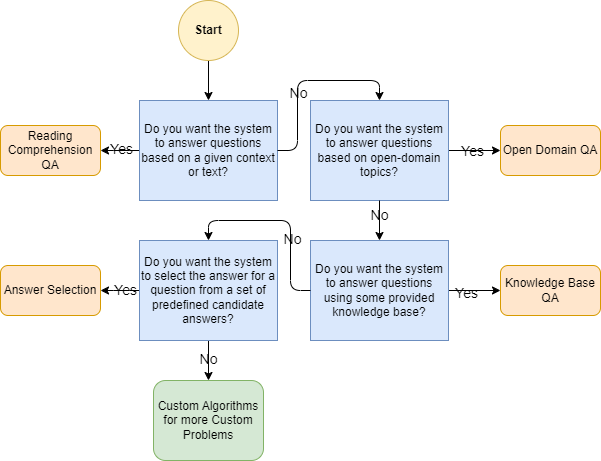

The diagram above was exported from draw.io. Its source (the exported page's mxGraphModel, read from the mxfile embedded in the PNG):
<mxGraphModel dx="1050" dy="1583" grid="1" gridSize="10" guides="1" tooltips="1" connect="1" arrows="1" fold="1" page="1" pageScale="1" pageWidth="850" pageHeight="1100" math="0" shadow="0">
  <root>
    <mxCell id="0" />
    <mxCell id="1" parent="0" />
    <mxCell id="GR7H-9Kw2JN5aRUjYxZn-1" style="edgeStyle=orthogonalEdgeStyle;rounded=1;orthogonalLoop=1;jettySize=auto;html=1;entryX=0.5;entryY=0;entryDx=0;entryDy=0;" parent="1" source="GR7H-9Kw2JN5aRUjYxZn-2" target="GR7H-9Kw2JN5aRUjYxZn-7" edge="1">
      <mxGeometry relative="1" as="geometry" />
    </mxCell>
    <mxCell id="GR7H-9Kw2JN5aRUjYxZn-2" value="Start" style="ellipse;whiteSpace=wrap;html=1;aspect=fixed;labelBackgroundColor=none;rounded=1;fillColor=#fff2cc;strokeColor=#d6b656;fontStyle=1" parent="1" vertex="1">
      <mxGeometry x="358" y="-120" width="60" height="60" as="geometry" />
    </mxCell>
    <mxCell id="GR7H-9Kw2JN5aRUjYxZn-3" style="edgeStyle=orthogonalEdgeStyle;rounded=1;orthogonalLoop=1;jettySize=auto;html=1;entryX=0.5;entryY=0;entryDx=0;entryDy=0;" parent="1" source="rnwWnYF0LIB5ddyU8Bez-7" target="GR7H-9Kw2JN5aRUjYxZn-27" edge="1">
      <mxGeometry relative="1" as="geometry">
        <mxPoint x="401.99999999999955" y="160" as="targetPoint" />
      </mxGeometry>
    </mxCell>
    <mxCell id="rnwWnYF0LIB5ddyU8Bez-13" value="No" style="edgeLabel;html=1;align=center;verticalAlign=middle;resizable=0;points=[];fontSize=14;labelBackgroundColor=none;" parent="GR7H-9Kw2JN5aRUjYxZn-3" connectable="0" vertex="1">
      <mxGeometry x="-0.08" y="-1" relative="1" as="geometry">
        <mxPoint as="offset" />
      </mxGeometry>
    </mxCell>
    <mxCell id="GR7H-9Kw2JN5aRUjYxZn-5" style="edgeStyle=orthogonalEdgeStyle;rounded=1;orthogonalLoop=1;jettySize=auto;html=1;entryX=1;entryY=0.5;entryDx=0;entryDy=0;" parent="1" source="GR7H-9Kw2JN5aRUjYxZn-7" target="GR7H-9Kw2JN5aRUjYxZn-8" edge="1">
      <mxGeometry relative="1" as="geometry" />
    </mxCell>
    <mxCell id="GR7H-9Kw2JN5aRUjYxZn-6" value="Yes" style="edgeLabel;html=1;align=center;verticalAlign=middle;resizable=0;points=[];fontSize=14;labelBackgroundColor=none;" parent="GR7H-9Kw2JN5aRUjYxZn-5" connectable="0" vertex="1">
      <mxGeometry x="-0.0947" y="-2" relative="1" as="geometry">
        <mxPoint as="offset" />
      </mxGeometry>
    </mxCell>
    <mxCell id="GR7H-9Kw2JN5aRUjYxZn-7" value="Do you want the system to answer questions based on a given context or text?" style="rounded=0;whiteSpace=wrap;html=1;fontSize=12;labelBackgroundColor=none;labelBorderColor=none;fillColor=#dae8fc;strokeColor=#6c8ebf;" parent="1" vertex="1">
      <mxGeometry x="319" y="-20" width="138" height="100" as="geometry" />
    </mxCell>
    <UserObject label="Reading Comprehension QA" linkTarget="_blank" id="GR7H-9Kw2JN5aRUjYxZn-8">
      <mxCell style="rounded=1;whiteSpace=wrap;html=1;fontSize=12;labelBackgroundColor=none;labelBorderColor=none;fillColor=#ffe6cc;strokeColor=#d79b00;align=center;" parent="1" vertex="1">
        <mxGeometry x="180" y="5" width="100" height="50" as="geometry" />
      </mxCell>
    </UserObject>
    <mxCell id="GR7H-9Kw2JN5aRUjYxZn-27" value="Custom Algorithms for more Custom Problems" style="rounded=1;whiteSpace=wrap;html=1;fontSize=12;labelBackgroundColor=none;labelBorderColor=none;verticalAlign=middle;fillColor=#d5e8d4;strokeColor=#82b366;" parent="1" vertex="1">
      <mxGeometry x="333" y="260" width="110" height="80" as="geometry" />
    </mxCell>
    <mxCell id="EDTa-PkipAB8CWx7JHQL-2" value="" style="edgeStyle=orthogonalEdgeStyle;rounded=1;orthogonalLoop=1;jettySize=auto;html=1;entryX=0.5;entryY=0;entryDx=0;entryDy=0;" parent="1" source="GR7H-9Kw2JN5aRUjYxZn-7" target="EDTa-PkipAB8CWx7JHQL-1" edge="1">
      <mxGeometry relative="1" as="geometry">
        <mxPoint x="402" y="430" as="targetPoint" />
        <mxPoint x="402" y="80" as="sourcePoint" />
      </mxGeometry>
    </mxCell>
    <mxCell id="EDTa-PkipAB8CWx7JHQL-3" value="No" style="edgeLabel;html=1;align=center;verticalAlign=middle;resizable=0;points=[];fontSize=14;labelBackgroundColor=none;" parent="EDTa-PkipAB8CWx7JHQL-2" connectable="0" vertex="1">
      <mxGeometry x="-0.1837" relative="1" as="geometry">
        <mxPoint as="offset" />
      </mxGeometry>
    </mxCell>
    <mxCell id="EDTa-PkipAB8CWx7JHQL-5" style="edgeStyle=orthogonalEdgeStyle;rounded=1;orthogonalLoop=1;jettySize=auto;html=1;entryX=0;entryY=0.5;entryDx=0;entryDy=0;" parent="1" source="EDTa-PkipAB8CWx7JHQL-1" target="EDTa-PkipAB8CWx7JHQL-4" edge="1">
      <mxGeometry relative="1" as="geometry" />
    </mxCell>
    <mxCell id="EDTa-PkipAB8CWx7JHQL-6" value="Yes" style="edgeLabel;html=1;align=center;verticalAlign=middle;resizable=0;points=[];labelBackgroundColor=none;fontSize=14;" parent="EDTa-PkipAB8CWx7JHQL-5" connectable="0" vertex="1">
      <mxGeometry x="-0.1154" relative="1" as="geometry">
        <mxPoint as="offset" />
      </mxGeometry>
    </mxCell>
    <mxCell id="EDTa-PkipAB8CWx7JHQL-1" value="Do you want the system to answer questions based on open-domain topics?" style="rounded=0;whiteSpace=wrap;html=1;fontSize=12;labelBackgroundColor=none;labelBorderColor=none;fillColor=#dae8fc;strokeColor=#6c8ebf;" parent="1" vertex="1">
      <mxGeometry x="490" y="-20" width="138" height="100" as="geometry" />
    </mxCell>
    <UserObject label="Open Domain QA" linkTarget="_blank" id="EDTa-PkipAB8CWx7JHQL-4">
      <mxCell style="rounded=1;whiteSpace=wrap;html=1;fontSize=12;labelBackgroundColor=none;labelBorderColor=none;fillColor=#ffe6cc;strokeColor=#d79b00;align=center;" parent="1" vertex="1">
        <mxGeometry x="680" y="5" width="100" height="50" as="geometry" />
      </mxCell>
    </UserObject>
    <mxCell id="rnwWnYF0LIB5ddyU8Bez-2" value="" style="edgeStyle=orthogonalEdgeStyle;rounded=1;orthogonalLoop=1;jettySize=auto;html=1;entryX=0.5;entryY=0;entryDx=0;entryDy=0;" parent="1" source="EDTa-PkipAB8CWx7JHQL-1" target="rnwWnYF0LIB5ddyU8Bez-1" edge="1">
      <mxGeometry relative="1" as="geometry">
        <mxPoint x="402" y="500" as="targetPoint" />
        <mxPoint x="402" y="260" as="sourcePoint" />
      </mxGeometry>
    </mxCell>
    <mxCell id="rnwWnYF0LIB5ddyU8Bez-5" value="No" style="edgeLabel;html=1;align=center;verticalAlign=middle;resizable=0;points=[];labelBackgroundColor=none;fontSize=14;" parent="rnwWnYF0LIB5ddyU8Bez-2" connectable="0" vertex="1">
      <mxGeometry x="-0.3029" y="-1" relative="1" as="geometry">
        <mxPoint as="offset" />
      </mxGeometry>
    </mxCell>
    <mxCell id="rnwWnYF0LIB5ddyU8Bez-4" style="edgeStyle=orthogonalEdgeStyle;rounded=1;orthogonalLoop=1;jettySize=auto;html=1;entryX=0;entryY=0.5;entryDx=0;entryDy=0;" parent="1" source="rnwWnYF0LIB5ddyU8Bez-1" target="rnwWnYF0LIB5ddyU8Bez-3" edge="1">
      <mxGeometry relative="1" as="geometry" />
    </mxCell>
    <mxCell id="rnwWnYF0LIB5ddyU8Bez-6" value="Yes" style="edgeLabel;html=1;align=center;verticalAlign=middle;resizable=0;points=[];fontSize=14;labelBackgroundColor=none;" parent="rnwWnYF0LIB5ddyU8Bez-4" connectable="0" vertex="1">
      <mxGeometry x="-0.3292" y="-2" relative="1" as="geometry">
        <mxPoint as="offset" />
      </mxGeometry>
    </mxCell>
    <mxCell id="rnwWnYF0LIB5ddyU8Bez-1" value="Do you want the system to answer questions using some provided knowledge base?" style="rounded=0;whiteSpace=wrap;html=1;fontSize=12;labelBackgroundColor=none;labelBorderColor=none;fillColor=#dae8fc;strokeColor=#6c8ebf;" parent="1" vertex="1">
      <mxGeometry x="490" y="120" width="138" height="100" as="geometry" />
    </mxCell>
    <UserObject label="Knowledge Base QA" linkTarget="_blank" id="rnwWnYF0LIB5ddyU8Bez-3">
      <mxCell style="rounded=1;whiteSpace=wrap;html=1;fontSize=12;labelBackgroundColor=none;labelBorderColor=none;fillColor=#ffe6cc;strokeColor=#d79b00;align=center;" parent="1" vertex="1">
        <mxGeometry x="680" y="145" width="100" height="50" as="geometry" />
      </mxCell>
    </UserObject>
    <mxCell id="rnwWnYF0LIB5ddyU8Bez-8" value="" style="edgeStyle=orthogonalEdgeStyle;rounded=1;orthogonalLoop=1;jettySize=auto;html=1;entryX=0.5;entryY=0;entryDx=0;entryDy=0;" parent="1" source="rnwWnYF0LIB5ddyU8Bez-1" target="rnwWnYF0LIB5ddyU8Bez-7" edge="1">
      <mxGeometry relative="1" as="geometry">
        <mxPoint x="402" y="700" as="targetPoint" />
        <mxPoint x="402" y="460" as="sourcePoint" />
      </mxGeometry>
    </mxCell>
    <mxCell id="rnwWnYF0LIB5ddyU8Bez-9" value="No" style="edgeLabel;html=1;align=center;verticalAlign=middle;resizable=0;points=[];labelBackgroundColor=none;fontSize=14;" parent="rnwWnYF0LIB5ddyU8Bez-8" connectable="0" vertex="1">
      <mxGeometry x="-0.2489" y="-1" relative="1" as="geometry">
        <mxPoint as="offset" />
      </mxGeometry>
    </mxCell>
    <mxCell id="rnwWnYF0LIB5ddyU8Bez-11" style="edgeStyle=orthogonalEdgeStyle;rounded=1;orthogonalLoop=1;jettySize=auto;html=1;entryX=1;entryY=0.5;entryDx=0;entryDy=0;" parent="1" source="rnwWnYF0LIB5ddyU8Bez-7" target="rnwWnYF0LIB5ddyU8Bez-10" edge="1">
      <mxGeometry relative="1" as="geometry" />
    </mxCell>
    <mxCell id="rnwWnYF0LIB5ddyU8Bez-12" value="Yes" style="edgeLabel;html=1;align=center;verticalAlign=middle;resizable=0;points=[];labelBackgroundColor=none;fontSize=14;" parent="rnwWnYF0LIB5ddyU8Bez-11" connectable="0" vertex="1">
      <mxGeometry x="-0.2513" y="-1" relative="1" as="geometry">
        <mxPoint as="offset" />
      </mxGeometry>
    </mxCell>
    <mxCell id="rnwWnYF0LIB5ddyU8Bez-7" value="Do you want the system to select the answer for a question from a set of predefined candidate answers?" style="rounded=0;whiteSpace=wrap;html=1;fontSize=12;labelBackgroundColor=none;labelBorderColor=none;fillColor=#dae8fc;strokeColor=#6c8ebf;" parent="1" vertex="1">
      <mxGeometry x="319" y="120" width="138" height="100" as="geometry" />
    </mxCell>
    <UserObject label="Answer Selection" linkTarget="_blank" id="rnwWnYF0LIB5ddyU8Bez-10">
      <mxCell style="rounded=1;whiteSpace=wrap;html=1;fontSize=12;labelBackgroundColor=none;labelBorderColor=none;fillColor=#ffe6cc;strokeColor=#d79b00;align=center;" parent="1" vertex="1">
        <mxGeometry x="180" y="145" width="100" height="50" as="geometry" />
      </mxCell>
    </UserObject>
  </root>
</mxGraphModel>